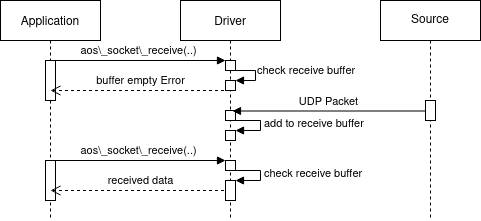

The diagram above was exported from draw.io. Its source (the exported page's mxGraphModel, read from the mxfile embedded in the PNG):
<mxGraphModel dx="1414" dy="749" grid="1" gridSize="10" guides="1" tooltips="1" connect="1" arrows="1" fold="1" page="1" pageScale="1" pageWidth="850" pageHeight="1100" math="0" shadow="0">
  <root>
    <mxCell id="0" />
    <mxCell id="1" parent="0" />
    <mxCell id="3nuBFxr9cyL0pnOWT2aG-1" value="Application" style="shape=umlLifeline;perimeter=lifelinePerimeter;container=1;collapsible=0;recursiveResize=0;rounded=0;shadow=0;strokeWidth=1;" parent="1" vertex="1">
      <mxGeometry x="120" y="80" width="100" height="220" as="geometry" />
    </mxCell>
    <mxCell id="fGvTs4yFmIoiJ-_bACx9-44" value="" style="html=1;points=[];perimeter=orthogonalPerimeter;" parent="3nuBFxr9cyL0pnOWT2aG-1" vertex="1">
      <mxGeometry x="45" y="60" width="10" height="40" as="geometry" />
    </mxCell>
    <mxCell id="fGvTs4yFmIoiJ-_bACx9-47" value="buffer empty Error" style="html=1;verticalAlign=bottom;endArrow=open;dashed=1;endSize=8;" parent="3nuBFxr9cyL0pnOWT2aG-1" edge="1">
      <mxGeometry relative="1" as="geometry">
        <mxPoint x="229.5" y="90" as="sourcePoint" />
        <mxPoint x="50" y="90" as="targetPoint" />
      </mxGeometry>
    </mxCell>
    <mxCell id="fGvTs4yFmIoiJ-_bACx9-57" value="" style="html=1;points=[];perimeter=orthogonalPerimeter;" parent="3nuBFxr9cyL0pnOWT2aG-1" vertex="1">
      <mxGeometry x="45" y="160" width="10" height="40" as="geometry" />
    </mxCell>
    <mxCell id="fGvTs4yFmIoiJ-_bACx9-58" value="received data" style="html=1;verticalAlign=bottom;endArrow=open;dashed=1;endSize=8;" parent="3nuBFxr9cyL0pnOWT2aG-1" source="3nuBFxr9cyL0pnOWT2aG-5" edge="1">
      <mxGeometry relative="1" as="geometry">
        <mxPoint x="140" y="190" as="sourcePoint" />
        <mxPoint x="50" y="190" as="targetPoint" />
      </mxGeometry>
    </mxCell>
    <mxCell id="3nuBFxr9cyL0pnOWT2aG-5" value="Driver" style="shape=umlLifeline;perimeter=lifelinePerimeter;container=1;collapsible=0;recursiveResize=0;rounded=0;shadow=0;strokeWidth=1;" parent="1" vertex="1">
      <mxGeometry x="300" y="80" width="100" height="220" as="geometry" />
    </mxCell>
    <mxCell id="fGvTs4yFmIoiJ-_bACx9-41" value="" style="html=1;points=[];perimeter=orthogonalPerimeter;" parent="3nuBFxr9cyL0pnOWT2aG-5" vertex="1">
      <mxGeometry x="45" y="60" width="10" height="10" as="geometry" />
    </mxCell>
    <mxCell id="fGvTs4yFmIoiJ-_bACx9-45" value="" style="html=1;points=[];perimeter=orthogonalPerimeter;" parent="3nuBFxr9cyL0pnOWT2aG-5" vertex="1">
      <mxGeometry x="45" y="80" width="10" height="10" as="geometry" />
    </mxCell>
    <mxCell id="fGvTs4yFmIoiJ-_bACx9-46" value="check receive buffer" style="edgeStyle=orthogonalEdgeStyle;html=1;align=left;spacingLeft=2;endArrow=block;rounded=0;entryX=1;entryY=0;" parent="3nuBFxr9cyL0pnOWT2aG-5" target="fGvTs4yFmIoiJ-_bACx9-45" edge="1">
      <mxGeometry relative="1" as="geometry">
        <mxPoint x="50" y="70" as="sourcePoint" />
        <Array as="points">
          <mxPoint x="45" y="70" />
          <mxPoint x="75" y="70" />
          <mxPoint x="75" y="90" />
        </Array>
      </mxGeometry>
    </mxCell>
    <mxCell id="fGvTs4yFmIoiJ-_bACx9-49" value="" style="html=1;points=[];perimeter=orthogonalPerimeter;" parent="3nuBFxr9cyL0pnOWT2aG-5" vertex="1">
      <mxGeometry x="45" y="110" width="10" height="10" as="geometry" />
    </mxCell>
    <mxCell id="fGvTs4yFmIoiJ-_bACx9-50" value="" style="html=1;points=[];perimeter=orthogonalPerimeter;" parent="3nuBFxr9cyL0pnOWT2aG-5" vertex="1">
      <mxGeometry x="45" y="130" width="10" height="10" as="geometry" />
    </mxCell>
    <mxCell id="fGvTs4yFmIoiJ-_bACx9-51" value="add to receive buffer" style="edgeStyle=orthogonalEdgeStyle;html=1;align=left;spacingLeft=2;endArrow=block;rounded=0;entryX=1;entryY=0;" parent="3nuBFxr9cyL0pnOWT2aG-5" target="fGvTs4yFmIoiJ-_bACx9-50" edge="1">
      <mxGeometry relative="1" as="geometry">
        <mxPoint x="50" y="120" as="sourcePoint" />
        <Array as="points">
          <mxPoint x="80" y="120" />
        </Array>
      </mxGeometry>
    </mxCell>
    <mxCell id="fGvTs4yFmIoiJ-_bACx9-52" value="" style="html=1;points=[];perimeter=orthogonalPerimeter;" parent="3nuBFxr9cyL0pnOWT2aG-5" vertex="1">
      <mxGeometry x="45" y="160" width="10" height="10" as="geometry" />
    </mxCell>
    <mxCell id="fGvTs4yFmIoiJ-_bACx9-55" value="" style="html=1;points=[];perimeter=orthogonalPerimeter;" parent="3nuBFxr9cyL0pnOWT2aG-5" vertex="1">
      <mxGeometry x="45" y="180" width="10" height="20" as="geometry" />
    </mxCell>
    <mxCell id="fGvTs4yFmIoiJ-_bACx9-56" value="check receive buffer" style="edgeStyle=orthogonalEdgeStyle;html=1;align=left;spacingLeft=2;endArrow=block;rounded=0;entryX=1;entryY=0;" parent="3nuBFxr9cyL0pnOWT2aG-5" target="fGvTs4yFmIoiJ-_bACx9-55" edge="1">
      <mxGeometry relative="1" as="geometry">
        <mxPoint x="50" y="170" as="sourcePoint" />
        <Array as="points">
          <mxPoint x="80" y="170" />
        </Array>
      </mxGeometry>
    </mxCell>
    <mxCell id="fGvTs4yFmIoiJ-_bACx9-4" value="Source" style="shape=umlLifeline;perimeter=lifelinePerimeter;whiteSpace=wrap;html=1;container=1;collapsible=0;recursiveResize=0;outlineConnect=0;" parent="1" vertex="1">
      <mxGeometry x="500" y="80" width="100" height="220" as="geometry" />
    </mxCell>
    <mxCell id="fGvTs4yFmIoiJ-_bACx9-59" value="" style="html=1;points=[];perimeter=orthogonalPerimeter;" parent="fGvTs4yFmIoiJ-_bACx9-4" vertex="1">
      <mxGeometry x="45" y="100" width="10" height="20" as="geometry" />
    </mxCell>
    <mxCell id="fGvTs4yFmIoiJ-_bACx9-42" value="aos\_socket\_receive(..)" style="html=1;verticalAlign=bottom;endArrow=block;entryX=0;entryY=0;" parent="1" target="fGvTs4yFmIoiJ-_bACx9-41" edge="1">
      <mxGeometry relative="1" as="geometry">
        <mxPoint x="169.5" y="140" as="sourcePoint" />
      </mxGeometry>
    </mxCell>
    <mxCell id="fGvTs4yFmIoiJ-_bACx9-48" value="UDP Packet" style="html=1;verticalAlign=bottom;endArrow=block;entryX=0.7;entryY=0.05;entryDx=0;entryDy=0;entryPerimeter=0;" parent="1" source="fGvTs4yFmIoiJ-_bACx9-59" target="fGvTs4yFmIoiJ-_bACx9-49" edge="1">
      <mxGeometry width="80" relative="1" as="geometry">
        <mxPoint x="550" y="191" as="sourcePoint" />
        <mxPoint x="360" y="190" as="targetPoint" />
      </mxGeometry>
    </mxCell>
    <mxCell id="fGvTs4yFmIoiJ-_bACx9-53" value="aos\_socket\_receive(..)" style="html=1;verticalAlign=bottom;endArrow=block;entryX=0;entryY=0;" parent="1" target="fGvTs4yFmIoiJ-_bACx9-52" edge="1">
      <mxGeometry relative="1" as="geometry">
        <mxPoint x="169.5" y="240" as="sourcePoint" />
      </mxGeometry>
    </mxCell>
  </root>
</mxGraphModel>